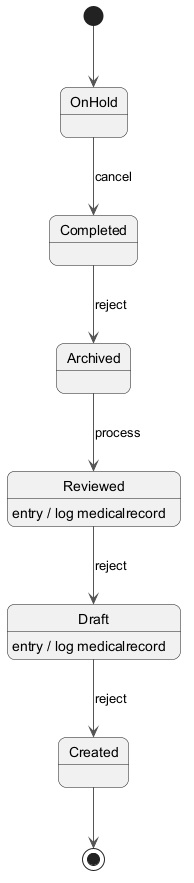

The diagram above was rendered by PlantUML. Its source (embedded in the PNG):
@startuml
skinparam backgroundColor #FFFFFF
skinparam roundCorner 15
skinparam ArrowColor #555555
[*] --> OnHold
OnHold --> Completed : cancel
Completed --> Archived : reject
Archived --> Reviewed : process
Reviewed --> Draft : reject
Reviewed : entry / log medicalrecord
Draft --> Created : reject
Draft : entry / log medicalrecord
Created --> [*]
@enduml